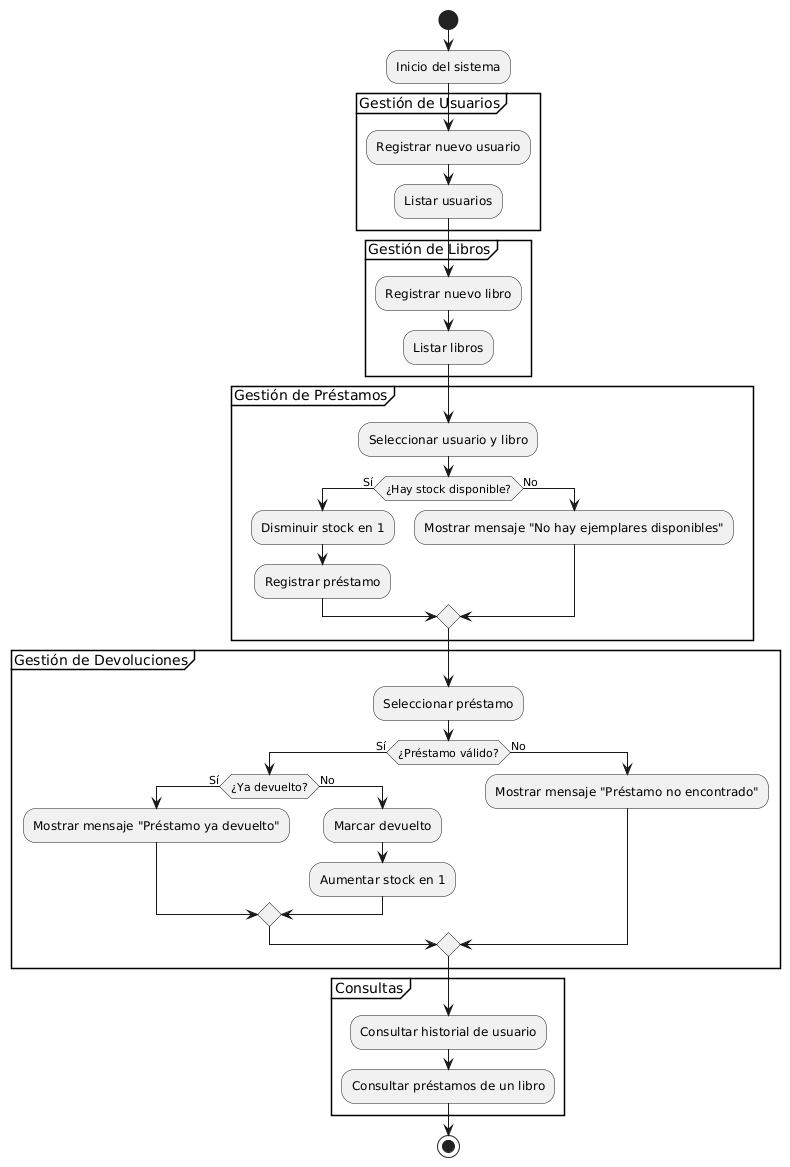

The diagram above was rendered by PlantUML. Its source (embedded in the PNG):
@startuml
start

:Inicio del sistema;

partition "Gestión de Usuarios" {
  :Registrar nuevo usuario;
  :Listar usuarios;
}

partition "Gestión de Libros" {
  :Registrar nuevo libro;
  :Listar libros;
}

partition "Gestión de Préstamos" {
  :Seleccionar usuario y libro;
  if (¿Hay stock disponible?) then (Sí)
    :Disminuir stock en 1;
    :Registrar préstamo;
  else (No)
    :Mostrar mensaje "No hay ejemplares disponibles";
  endif
}

partition "Gestión de Devoluciones" {
  :Seleccionar préstamo;
  if (¿Préstamo válido?) then (Sí)
    if (¿Ya devuelto?) then (Sí)
      :Mostrar mensaje "Préstamo ya devuelto";
    else (No)
      :Marcar devuelto;
      :Aumentar stock en 1;
    endif
  else (No)
    :Mostrar mensaje "Préstamo no encontrado";
  endif
}

partition "Consultas" {
  :Consultar historial de usuario;
  :Consultar préstamos de un libro;
}

stop
@enduml